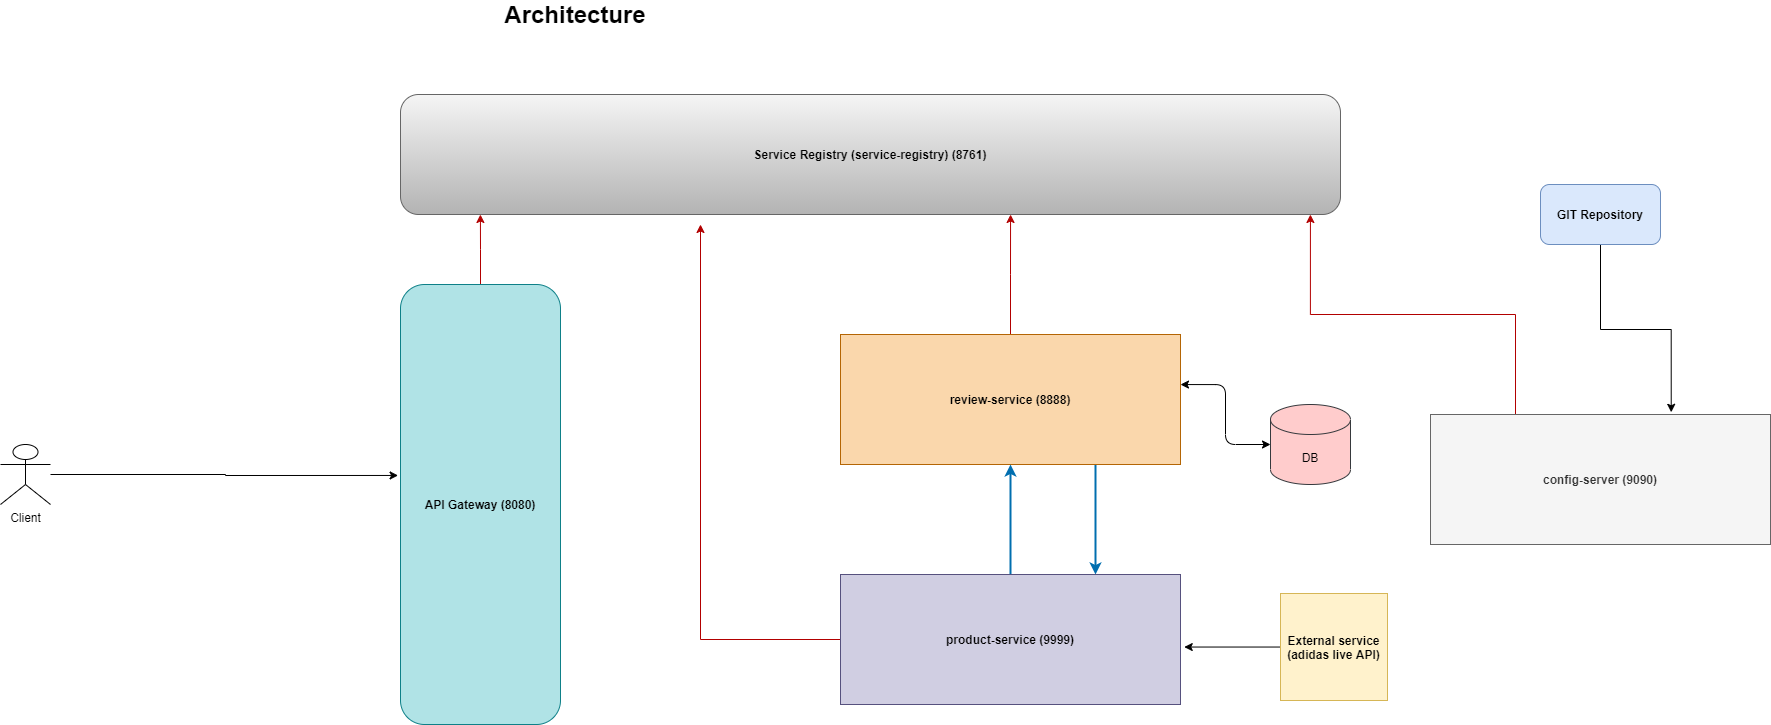

The diagram above was exported from draw.io. Its source (the exported page's mxGraphModel, read from the mxfile embedded in the PNG):
<mxGraphModel dx="2638" dy="1370" grid="1" gridSize="10" guides="1" tooltips="1" connect="1" arrows="1" fold="1" page="0" pageScale="1" pageWidth="850" pageHeight="1100" math="0" shadow="0">
  <root>
    <mxCell id="0" />
    <mxCell id="1" parent="0" />
    <mxCell id="ffHTjDJ3aXrrWmKsoxid-8" style="edgeStyle=orthogonalEdgeStyle;rounded=0;orthogonalLoop=1;jettySize=auto;html=1;entryX=0.085;entryY=1;entryDx=0;entryDy=0;entryPerimeter=0;fillColor=#e51400;strokeColor=#B20000;" edge="1" parent="1" source="ffHTjDJ3aXrrWmKsoxid-1" target="ffHTjDJ3aXrrWmKsoxid-4">
      <mxGeometry relative="1" as="geometry" />
    </mxCell>
    <mxCell id="ffHTjDJ3aXrrWmKsoxid-1" value="&lt;b&gt;API Gateway (8080)&lt;/b&gt;" style="rounded=1;whiteSpace=wrap;html=1;fillColor=#b0e3e6;strokeColor=#0e8088;" vertex="1" parent="1">
      <mxGeometry x="-940" y="-250" width="160" height="440" as="geometry" />
    </mxCell>
    <mxCell id="ffHTjDJ3aXrrWmKsoxid-9" style="edgeStyle=orthogonalEdgeStyle;rounded=0;orthogonalLoop=1;jettySize=auto;html=1;entryX=0.649;entryY=1;entryDx=0;entryDy=0;entryPerimeter=0;fillColor=#e51400;strokeColor=#B20000;" edge="1" parent="1" source="ffHTjDJ3aXrrWmKsoxid-2" target="ffHTjDJ3aXrrWmKsoxid-4">
      <mxGeometry relative="1" as="geometry" />
    </mxCell>
    <mxCell id="ffHTjDJ3aXrrWmKsoxid-14" style="edgeStyle=orthogonalEdgeStyle;rounded=0;orthogonalLoop=1;jettySize=auto;html=1;exitX=0.75;exitY=1;exitDx=0;exitDy=0;entryX=0.75;entryY=0;entryDx=0;entryDy=0;fillColor=#1ba1e2;strokeColor=#006EAF;strokeWidth=2;" edge="1" parent="1" source="ffHTjDJ3aXrrWmKsoxid-2" target="ffHTjDJ3aXrrWmKsoxid-3">
      <mxGeometry relative="1" as="geometry" />
    </mxCell>
    <mxCell id="ffHTjDJ3aXrrWmKsoxid-2" value="&lt;b&gt;review-service (8888)&lt;/b&gt;" style="rounded=0;whiteSpace=wrap;html=1;fillColor=#fad7ac;strokeColor=#b46504;" vertex="1" parent="1">
      <mxGeometry x="-500" y="-200" width="340" height="130" as="geometry" />
    </mxCell>
    <mxCell id="ffHTjDJ3aXrrWmKsoxid-10" style="edgeStyle=orthogonalEdgeStyle;rounded=0;orthogonalLoop=1;jettySize=auto;html=1;exitX=0;exitY=0.5;exitDx=0;exitDy=0;fillColor=#e51400;strokeColor=#B20000;" edge="1" parent="1" source="ffHTjDJ3aXrrWmKsoxid-3">
      <mxGeometry relative="1" as="geometry">
        <mxPoint x="-640" y="-310" as="targetPoint" />
      </mxGeometry>
    </mxCell>
    <mxCell id="ffHTjDJ3aXrrWmKsoxid-13" style="edgeStyle=orthogonalEdgeStyle;rounded=0;orthogonalLoop=1;jettySize=auto;html=1;entryX=0.5;entryY=1;entryDx=0;entryDy=0;fillColor=#1ba1e2;strokeColor=#006EAF;strokeWidth=2;" edge="1" parent="1" source="ffHTjDJ3aXrrWmKsoxid-3" target="ffHTjDJ3aXrrWmKsoxid-2">
      <mxGeometry relative="1" as="geometry" />
    </mxCell>
    <mxCell id="ffHTjDJ3aXrrWmKsoxid-3" value="&lt;b&gt;product-service (9999)&lt;/b&gt;" style="rounded=0;whiteSpace=wrap;html=1;fillColor=#d0cee2;strokeColor=#56517e;" vertex="1" parent="1">
      <mxGeometry x="-500" y="40" width="340" height="130" as="geometry" />
    </mxCell>
    <mxCell id="ffHTjDJ3aXrrWmKsoxid-4" value="&lt;b&gt;Service Registry (service-registry) (8761)&lt;/b&gt;" style="rounded=1;whiteSpace=wrap;html=1;gradientColor=#b3b3b3;fillColor=#f5f5f5;strokeColor=#666666;" vertex="1" parent="1">
      <mxGeometry x="-940" y="-440" width="940" height="120" as="geometry" />
    </mxCell>
    <mxCell id="ffHTjDJ3aXrrWmKsoxid-25" style="edgeStyle=orthogonalEdgeStyle;rounded=0;orthogonalLoop=1;jettySize=auto;html=1;exitX=0.25;exitY=0;exitDx=0;exitDy=0;entryX=0.968;entryY=1;entryDx=0;entryDy=0;entryPerimeter=0;strokeWidth=1;fillColor=#e51400;strokeColor=#B20000;" edge="1" parent="1" source="ffHTjDJ3aXrrWmKsoxid-5" target="ffHTjDJ3aXrrWmKsoxid-4">
      <mxGeometry relative="1" as="geometry" />
    </mxCell>
    <mxCell id="ffHTjDJ3aXrrWmKsoxid-5" value="&lt;b&gt;config-server (9090)&lt;/b&gt;" style="rounded=0;whiteSpace=wrap;html=1;fillColor=#f5f5f5;strokeColor=#666666;fontColor=#333333;" vertex="1" parent="1">
      <mxGeometry x="90" y="-120" width="340" height="130" as="geometry" />
    </mxCell>
    <mxCell id="ffHTjDJ3aXrrWmKsoxid-16" style="edgeStyle=orthogonalEdgeStyle;rounded=0;orthogonalLoop=1;jettySize=auto;html=1;entryX=0.708;entryY=-0.017;entryDx=0;entryDy=0;entryPerimeter=0;" edge="1" parent="1" source="ffHTjDJ3aXrrWmKsoxid-7" target="ffHTjDJ3aXrrWmKsoxid-5">
      <mxGeometry relative="1" as="geometry" />
    </mxCell>
    <mxCell id="ffHTjDJ3aXrrWmKsoxid-7" value="&lt;b&gt;GIT Repository&lt;/b&gt;" style="rounded=1;whiteSpace=wrap;html=1;fillColor=#dae8fc;strokeColor=#6c8ebf;" vertex="1" parent="1">
      <mxGeometry x="200" y="-350" width="120" height="60" as="geometry" />
    </mxCell>
    <mxCell id="ffHTjDJ3aXrrWmKsoxid-26" style="edgeStyle=orthogonalEdgeStyle;rounded=0;orthogonalLoop=1;jettySize=auto;html=1;entryX=1.011;entryY=0.558;entryDx=0;entryDy=0;entryPerimeter=0;strokeWidth=1;" edge="1" parent="1" source="ffHTjDJ3aXrrWmKsoxid-15" target="ffHTjDJ3aXrrWmKsoxid-3">
      <mxGeometry relative="1" as="geometry" />
    </mxCell>
    <mxCell id="ffHTjDJ3aXrrWmKsoxid-15" value="&lt;b&gt;External service (adidas live API)&lt;/b&gt;" style="whiteSpace=wrap;html=1;aspect=fixed;fillColor=#fff2cc;strokeColor=#d6b656;" vertex="1" parent="1">
      <mxGeometry x="-60" y="59" width="107" height="107" as="geometry" />
    </mxCell>
    <mxCell id="ffHTjDJ3aXrrWmKsoxid-20" style="edgeStyle=orthogonalEdgeStyle;rounded=0;orthogonalLoop=1;jettySize=auto;html=1;entryX=-0.015;entryY=0.434;entryDx=0;entryDy=0;entryPerimeter=0;strokeWidth=1;" edge="1" parent="1" source="ffHTjDJ3aXrrWmKsoxid-17" target="ffHTjDJ3aXrrWmKsoxid-1">
      <mxGeometry relative="1" as="geometry" />
    </mxCell>
    <mxCell id="ffHTjDJ3aXrrWmKsoxid-17" value="Client&lt;br&gt;" style="shape=umlActor;verticalLabelPosition=bottom;verticalAlign=top;html=1;outlineConnect=0;" vertex="1" parent="1">
      <mxGeometry x="-1340" y="-90" width="50" height="60" as="geometry" />
    </mxCell>
    <mxCell id="ffHTjDJ3aXrrWmKsoxid-21" value="&lt;b&gt;&lt;font style=&quot;font-size: 24px&quot;&gt;Architecture&lt;/font&gt;&lt;/b&gt;" style="text;html=1;strokeColor=none;fillColor=none;align=center;verticalAlign=middle;whiteSpace=wrap;rounded=0;" vertex="1" parent="1">
      <mxGeometry x="-880" y="-530" width="230" height="20" as="geometry" />
    </mxCell>
    <mxCell id="ffHTjDJ3aXrrWmKsoxid-22" value="DB" style="shape=cylinder3;whiteSpace=wrap;html=1;boundedLbl=1;backgroundOutline=1;size=15;fillColor=#ffcccc;strokeColor=#36393d;" vertex="1" parent="1">
      <mxGeometry x="-70" y="-130" width="80" height="80" as="geometry" />
    </mxCell>
    <mxCell id="ffHTjDJ3aXrrWmKsoxid-24" value="" style="endArrow=classic;startArrow=classic;html=1;strokeWidth=1;entryX=0;entryY=0.5;entryDx=0;entryDy=0;entryPerimeter=0;edgeStyle=orthogonalEdgeStyle;exitX=1;exitY=0.385;exitDx=0;exitDy=0;exitPerimeter=0;" edge="1" parent="1" source="ffHTjDJ3aXrrWmKsoxid-2" target="ffHTjDJ3aXrrWmKsoxid-22">
      <mxGeometry width="50" height="50" relative="1" as="geometry">
        <mxPoint x="-130" y="-100" as="sourcePoint" />
        <mxPoint x="-80" y="-150" as="targetPoint" />
      </mxGeometry>
    </mxCell>
  </root>
</mxGraphModel>